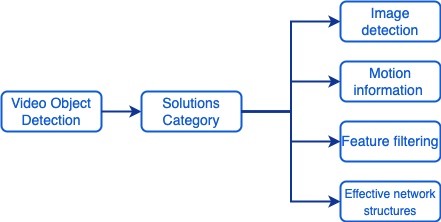

The diagram above was exported from draw.io. Its source (the exported page's mxGraphModel, read from the mxfile embedded in the PNG):
<mxGraphModel dx="1968" dy="1023" grid="1" gridSize="10" guides="1" tooltips="1" connect="1" arrows="1" fold="1" page="1" pageScale="1" pageWidth="827" pageHeight="1169" math="0" shadow="0">
  <root>
    <mxCell id="0" />
    <mxCell id="1" parent="0" />
    <mxCell id="KLf4ybzajlJ6QSKl4K3g-1" value="Video Object Detection" style="rounded=1;whiteSpace=wrap;html=1;strokeColor=#105CD8;fontColor=#105CD8;fontStyle=0;strokeWidth=2;fontSize=14;" vertex="1" parent="1">
      <mxGeometry x="220" y="410" width="100" height="40" as="geometry" />
    </mxCell>
    <mxCell id="KLf4ybzajlJ6QSKl4K3g-2" style="edgeStyle=orthogonalEdgeStyle;rounded=0;orthogonalLoop=1;jettySize=auto;html=1;exitX=1;exitY=0.5;exitDx=0;exitDy=0;entryX=0;entryY=0.5;entryDx=0;entryDy=0;strokeColor=#113593;fontSize=14;fontStyle=0;strokeWidth=2;" edge="1" parent="1" source="KLf4ybzajlJ6QSKl4K3g-1" target="KLf4ybzajlJ6QSKl4K3g-4">
      <mxGeometry relative="1" as="geometry">
        <mxPoint x="239" y="375.5" as="targetPoint" />
      </mxGeometry>
    </mxCell>
    <mxCell id="KLf4ybzajlJ6QSKl4K3g-4" value="Solutions Category" style="rounded=1;whiteSpace=wrap;html=1;strokeColor=#105CD8;fontColor=#105CD8;fontStyle=0;strokeWidth=2;fontSize=14;" vertex="1" parent="1">
      <mxGeometry x="360" y="410" width="100" height="40" as="geometry" />
    </mxCell>
    <mxCell id="KLf4ybzajlJ6QSKl4K3g-10" value="Image detection" style="rounded=1;whiteSpace=wrap;html=1;strokeColor=#105CD8;fontColor=#105CD8;fontStyle=0;strokeWidth=2;fontSize=14;" vertex="1" parent="1">
      <mxGeometry x="559" y="320" width="100" height="40" as="geometry" />
    </mxCell>
    <mxCell id="KLf4ybzajlJ6QSKl4K3g-11" value="Motion information&amp;nbsp;" style="rounded=1;whiteSpace=wrap;html=1;strokeColor=#105CD8;fontColor=#105CD8;fontStyle=0;strokeWidth=2;fontSize=14;" vertex="1" parent="1">
      <mxGeometry x="559" y="380" width="100" height="40" as="geometry" />
    </mxCell>
    <mxCell id="KLf4ybzajlJ6QSKl4K3g-12" value="Feature filtering" style="rounded=1;whiteSpace=wrap;html=1;strokeColor=#105CD8;fontColor=#105CD8;fontStyle=0;strokeWidth=2;fontSize=14;" vertex="1" parent="1">
      <mxGeometry x="559" y="440" width="100" height="40" as="geometry" />
    </mxCell>
    <mxCell id="KLf4ybzajlJ6QSKl4K3g-14" value="&lt;font style=&quot;font-size: 12px;&quot;&gt;Effective network structures&lt;/font&gt;" style="rounded=1;whiteSpace=wrap;html=1;strokeColor=#105CD8;fontColor=#105CD8;fontStyle=0;strokeWidth=2;fontSize=14;" vertex="1" parent="1">
      <mxGeometry x="559" y="500" width="100" height="40" as="geometry" />
    </mxCell>
    <mxCell id="KLf4ybzajlJ6QSKl4K3g-16" style="edgeStyle=orthogonalEdgeStyle;rounded=0;orthogonalLoop=1;jettySize=auto;html=1;exitX=1;exitY=0.5;exitDx=0;exitDy=0;entryX=0;entryY=0.5;entryDx=0;entryDy=0;strokeColor=#113593;fontSize=14;fontStyle=0;strokeWidth=2;" edge="1" parent="1" source="KLf4ybzajlJ6QSKl4K3g-4" target="KLf4ybzajlJ6QSKl4K3g-10">
      <mxGeometry relative="1" as="geometry">
        <mxPoint x="475" y="740" as="targetPoint" />
        <mxPoint x="369" y="675" as="sourcePoint" />
      </mxGeometry>
    </mxCell>
    <mxCell id="KLf4ybzajlJ6QSKl4K3g-17" style="edgeStyle=orthogonalEdgeStyle;rounded=0;orthogonalLoop=1;jettySize=auto;html=1;exitX=1;exitY=0.5;exitDx=0;exitDy=0;entryX=0;entryY=0.5;entryDx=0;entryDy=0;strokeColor=#113593;fontSize=14;fontStyle=0;strokeWidth=2;" edge="1" parent="1" source="KLf4ybzajlJ6QSKl4K3g-4" target="KLf4ybzajlJ6QSKl4K3g-11">
      <mxGeometry relative="1" as="geometry">
        <mxPoint x="569" y="335" as="targetPoint" />
        <mxPoint x="439" y="450" as="sourcePoint" />
      </mxGeometry>
    </mxCell>
    <mxCell id="KLf4ybzajlJ6QSKl4K3g-18" style="edgeStyle=orthogonalEdgeStyle;rounded=0;orthogonalLoop=1;jettySize=auto;html=1;exitX=1;exitY=0.5;exitDx=0;exitDy=0;entryX=0;entryY=0.5;entryDx=0;entryDy=0;strokeColor=#113593;fontSize=14;fontStyle=0;strokeWidth=2;" edge="1" parent="1" source="KLf4ybzajlJ6QSKl4K3g-4" target="KLf4ybzajlJ6QSKl4K3g-12">
      <mxGeometry relative="1" as="geometry">
        <mxPoint x="569" y="410" as="targetPoint" />
        <mxPoint x="439" y="450" as="sourcePoint" />
      </mxGeometry>
    </mxCell>
    <mxCell id="KLf4ybzajlJ6QSKl4K3g-19" style="edgeStyle=orthogonalEdgeStyle;rounded=0;orthogonalLoop=1;jettySize=auto;html=1;exitX=1;exitY=0.5;exitDx=0;exitDy=0;entryX=0;entryY=0.5;entryDx=0;entryDy=0;strokeColor=#113593;fontSize=14;fontStyle=0;strokeWidth=2;" edge="1" parent="1" source="KLf4ybzajlJ6QSKl4K3g-4" target="KLf4ybzajlJ6QSKl4K3g-14">
      <mxGeometry relative="1" as="geometry">
        <mxPoint x="569" y="485" as="targetPoint" />
        <mxPoint x="439" y="450" as="sourcePoint" />
      </mxGeometry>
    </mxCell>
  </root>
</mxGraphModel>